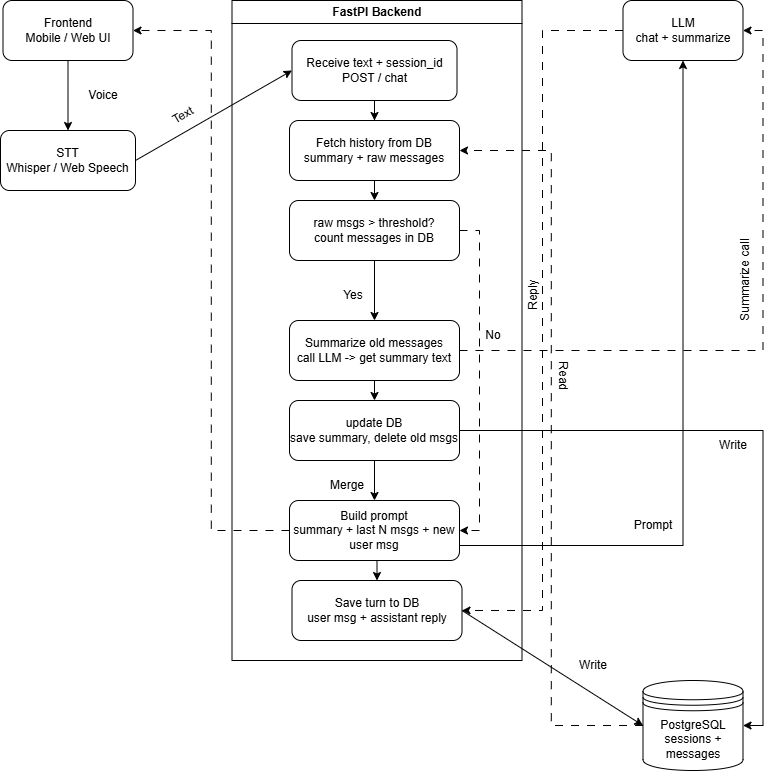

The diagram above was exported from draw.io. Its source (the exported page's mxGraphModel, read from the mxfile embedded in the PNG):
<mxGraphModel dx="1500" dy="692" grid="1" gridSize="10" guides="1" tooltips="1" connect="1" arrows="1" fold="1" page="1" pageScale="1" pageWidth="827" pageHeight="1169" math="0" shadow="0">
  <root>
    <mxCell id="0" />
    <mxCell id="1" parent="0" />
    <mxCell id="-FcMzZlUjfcUdGEnwyfB-2" parent="1" style="swimlane;whiteSpace=wrap;html=1;" value="FastPI Backend" vertex="1">
      <mxGeometry height="660" width="290" x="261.5" y="80" as="geometry" />
    </mxCell>
    <mxCell id="-FcMzZlUjfcUdGEnwyfB-20" edge="1" parent="-FcMzZlUjfcUdGEnwyfB-2" source="-FcMzZlUjfcUdGEnwyfB-3" style="edgeStyle=orthogonalEdgeStyle;rounded=0;orthogonalLoop=1;jettySize=auto;html=1;entryX=0.5;entryY=0;entryDx=0;entryDy=0;" target="-FcMzZlUjfcUdGEnwyfB-4">
      <mxGeometry relative="1" as="geometry" />
    </mxCell>
    <mxCell id="-FcMzZlUjfcUdGEnwyfB-3" parent="-FcMzZlUjfcUdGEnwyfB-2" style="rounded=1;whiteSpace=wrap;html=1;" value="Receive text + session_id&lt;br&gt;POST / chat" vertex="1">
      <mxGeometry height="60" width="165" x="60" y="40" as="geometry" />
    </mxCell>
    <mxCell id="-FcMzZlUjfcUdGEnwyfB-21" edge="1" parent="-FcMzZlUjfcUdGEnwyfB-2" source="-FcMzZlUjfcUdGEnwyfB-4" style="edgeStyle=orthogonalEdgeStyle;rounded=0;orthogonalLoop=1;jettySize=auto;html=1;exitX=0.5;exitY=1;exitDx=0;exitDy=0;entryX=0.5;entryY=0;entryDx=0;entryDy=0;" target="-FcMzZlUjfcUdGEnwyfB-5">
      <mxGeometry relative="1" as="geometry" />
    </mxCell>
    <mxCell id="-FcMzZlUjfcUdGEnwyfB-4" parent="-FcMzZlUjfcUdGEnwyfB-2" style="rounded=1;whiteSpace=wrap;html=1;" value="Fetch history from DB&lt;br&gt;summary + raw messages" vertex="1">
      <mxGeometry height="60" width="170" x="57.5" y="120" as="geometry" />
    </mxCell>
    <mxCell id="-FcMzZlUjfcUdGEnwyfB-22" edge="1" parent="-FcMzZlUjfcUdGEnwyfB-2" source="-FcMzZlUjfcUdGEnwyfB-5" style="edgeStyle=orthogonalEdgeStyle;rounded=0;orthogonalLoop=1;jettySize=auto;html=1;exitX=0.5;exitY=1;exitDx=0;exitDy=0;entryX=0.5;entryY=0;entryDx=0;entryDy=0;" target="-FcMzZlUjfcUdGEnwyfB-6">
      <mxGeometry relative="1" as="geometry" />
    </mxCell>
    <mxCell id="-FcMzZlUjfcUdGEnwyfB-66" edge="1" parent="-FcMzZlUjfcUdGEnwyfB-2" source="-FcMzZlUjfcUdGEnwyfB-5" style="edgeStyle=orthogonalEdgeStyle;rounded=0;orthogonalLoop=1;jettySize=auto;html=1;exitX=1;exitY=0.5;exitDx=0;exitDy=0;entryX=1;entryY=0.5;entryDx=0;entryDy=0;dashed=1;dashPattern=8 8;" target="-FcMzZlUjfcUdGEnwyfB-8">
      <mxGeometry relative="1" as="geometry" />
    </mxCell>
    <mxCell id="-FcMzZlUjfcUdGEnwyfB-5" parent="-FcMzZlUjfcUdGEnwyfB-2" style="rounded=1;whiteSpace=wrap;html=1;" value="raw msgs &amp;gt; threshold?&lt;br&gt;count messages in DB" vertex="1">
      <mxGeometry height="60" width="170" x="57.5" y="200" as="geometry" />
    </mxCell>
    <mxCell id="-FcMzZlUjfcUdGEnwyfB-24" edge="1" parent="-FcMzZlUjfcUdGEnwyfB-2" source="-FcMzZlUjfcUdGEnwyfB-6" style="edgeStyle=orthogonalEdgeStyle;rounded=0;orthogonalLoop=1;jettySize=auto;html=1;exitX=0.5;exitY=1;exitDx=0;exitDy=0;entryX=0.5;entryY=0;entryDx=0;entryDy=0;" target="-FcMzZlUjfcUdGEnwyfB-7">
      <mxGeometry relative="1" as="geometry" />
    </mxCell>
    <mxCell id="-FcMzZlUjfcUdGEnwyfB-6" parent="-FcMzZlUjfcUdGEnwyfB-2" style="rounded=1;whiteSpace=wrap;html=1;" value="Summarize old messages&lt;br&gt;call LLM -&amp;gt; get summary text" vertex="1">
      <mxGeometry height="60" width="170" x="57.5" y="320" as="geometry" />
    </mxCell>
    <mxCell id="-FcMzZlUjfcUdGEnwyfB-25" edge="1" parent="-FcMzZlUjfcUdGEnwyfB-2" source="-FcMzZlUjfcUdGEnwyfB-7" style="edgeStyle=orthogonalEdgeStyle;rounded=0;orthogonalLoop=1;jettySize=auto;html=1;exitX=0.5;exitY=1;exitDx=0;exitDy=0;entryX=0.5;entryY=0;entryDx=0;entryDy=0;" target="-FcMzZlUjfcUdGEnwyfB-8">
      <mxGeometry relative="1" as="geometry" />
    </mxCell>
    <mxCell id="-FcMzZlUjfcUdGEnwyfB-7" parent="-FcMzZlUjfcUdGEnwyfB-2" style="rounded=1;whiteSpace=wrap;html=1;" value="update DB&lt;br&gt;save summary, delete old msgs" vertex="1">
      <mxGeometry height="60" width="170" x="57.5" y="400" as="geometry" />
    </mxCell>
    <mxCell id="-FcMzZlUjfcUdGEnwyfB-32" edge="1" parent="-FcMzZlUjfcUdGEnwyfB-2" source="-FcMzZlUjfcUdGEnwyfB-8" style="edgeStyle=orthogonalEdgeStyle;rounded=0;orthogonalLoop=1;jettySize=auto;html=1;exitX=0.5;exitY=1;exitDx=0;exitDy=0;entryX=0.5;entryY=0;entryDx=0;entryDy=0;" target="-FcMzZlUjfcUdGEnwyfB-9">
      <mxGeometry relative="1" as="geometry" />
    </mxCell>
    <mxCell id="-FcMzZlUjfcUdGEnwyfB-8" parent="-FcMzZlUjfcUdGEnwyfB-2" style="rounded=1;whiteSpace=wrap;html=1;" value="Build prompt&lt;br&gt;summary + last N msgs + new user msg" vertex="1">
      <mxGeometry height="60" width="170" x="57.5" y="500" as="geometry" />
    </mxCell>
    <mxCell id="-FcMzZlUjfcUdGEnwyfB-9" parent="-FcMzZlUjfcUdGEnwyfB-2" style="rounded=1;whiteSpace=wrap;html=1;" value="Save turn to DB&lt;br&gt;user msg + assistant reply" vertex="1">
      <mxGeometry height="60" width="170" x="60" y="580" as="geometry" />
    </mxCell>
    <mxCell id="-FcMzZlUjfcUdGEnwyfB-55" parent="-FcMzZlUjfcUdGEnwyfB-2" style="text;html=1;whiteSpace=wrap;strokeColor=none;fillColor=none;align=center;verticalAlign=middle;rounded=0;" value="Merge" vertex="1">
      <mxGeometry height="30" width="60" x="85" y="470" as="geometry" />
    </mxCell>
    <mxCell id="-FcMzZlUjfcUdGEnwyfB-56" edge="1" parent="1" source="-FcMzZlUjfcUdGEnwyfB-33" style="edgeStyle=orthogonalEdgeStyle;rounded=0;orthogonalLoop=1;jettySize=auto;html=1;exitX=0.5;exitY=1;exitDx=0;exitDy=0;entryX=0.5;entryY=0;entryDx=0;entryDy=0;" target="-FcMzZlUjfcUdGEnwyfB-34">
      <mxGeometry relative="1" as="geometry" />
    </mxCell>
    <mxCell id="-FcMzZlUjfcUdGEnwyfB-33" parent="1" style="rounded=1;whiteSpace=wrap;html=1;" value="Frontend&lt;br&gt;Mobile / Web UI" vertex="1">
      <mxGeometry height="60" width="130" x="32.5" y="80" as="geometry" />
    </mxCell>
    <mxCell id="-FcMzZlUjfcUdGEnwyfB-34" parent="1" style="rounded=1;whiteSpace=wrap;html=1;" value="STT&lt;br&gt;Whisper / Web Speech" vertex="1">
      <mxGeometry height="60" width="135" x="30" y="210" as="geometry" />
    </mxCell>
    <mxCell id="-FcMzZlUjfcUdGEnwyfB-37" edge="1" parent="1" source="-FcMzZlUjfcUdGEnwyfB-34" style="endArrow=classic;html=1;rounded=0;entryX=0;entryY=0.5;entryDx=0;entryDy=0;exitX=1;exitY=0.5;exitDx=0;exitDy=0;" target="-FcMzZlUjfcUdGEnwyfB-3" value="">
      <mxGeometry height="50" relative="1" width="50" as="geometry">
        <mxPoint x="167.5" y="220" as="sourcePoint" />
        <mxPoint x="217.5" y="170" as="targetPoint" />
      </mxGeometry>
    </mxCell>
    <mxCell id="-FcMzZlUjfcUdGEnwyfB-40" parent="1" style="text;html=1;whiteSpace=wrap;strokeColor=none;fillColor=none;align=center;verticalAlign=middle;rounded=0;rotation=-30;" value="Text" vertex="1">
      <mxGeometry height="30" width="60" x="182.5" y="180" as="geometry" />
    </mxCell>
    <mxCell id="-FcMzZlUjfcUdGEnwyfB-41" parent="1" style="text;html=1;whiteSpace=wrap;strokeColor=none;fillColor=none;align=center;verticalAlign=middle;rounded=0;" value="Voice" vertex="1">
      <mxGeometry height="30" width="60" x="102.5" y="160" as="geometry" />
    </mxCell>
    <mxCell id="-FcMzZlUjfcUdGEnwyfB-44" edge="1" parent="1" source="-FcMzZlUjfcUdGEnwyfB-8" style="edgeStyle=orthogonalEdgeStyle;rounded=0;orthogonalLoop=1;jettySize=auto;html=1;exitX=0;exitY=0.5;exitDx=0;exitDy=0;entryX=1;entryY=0.5;entryDx=0;entryDy=0;strokeWidth=1;dashed=1;dashPattern=8 8;" target="-FcMzZlUjfcUdGEnwyfB-33">
      <mxGeometry relative="1" as="geometry" />
    </mxCell>
    <mxCell id="-FcMzZlUjfcUdGEnwyfB-45" parent="1" style="text;html=1;whiteSpace=wrap;strokeColor=none;fillColor=none;align=center;verticalAlign=middle;rounded=0;" value="Yes" vertex="1">
      <mxGeometry height="30" width="60" x="352.5" y="360" as="geometry" />
    </mxCell>
    <mxCell id="-FcMzZlUjfcUdGEnwyfB-57" edge="1" parent="1" source="-FcMzZlUjfcUdGEnwyfB-46" style="edgeStyle=orthogonalEdgeStyle;rounded=0;orthogonalLoop=1;jettySize=auto;html=1;exitX=0;exitY=0.5;exitDx=0;exitDy=0;entryX=1;entryY=0.5;entryDx=0;entryDy=0;dashed=1;dashPattern=8 8;" target="-FcMzZlUjfcUdGEnwyfB-9">
      <mxGeometry relative="1" as="geometry" />
    </mxCell>
    <mxCell id="-FcMzZlUjfcUdGEnwyfB-46" parent="1" style="rounded=1;whiteSpace=wrap;html=1;" value="LLM&lt;br&gt;chat + summarize" vertex="1">
      <mxGeometry height="60" width="120" x="652.5" y="80" as="geometry" />
    </mxCell>
    <mxCell id="-FcMzZlUjfcUdGEnwyfB-48" parent="1" style="text;html=1;whiteSpace=wrap;strokeColor=none;fillColor=none;align=center;verticalAlign=middle;rounded=0;" value="Prompt" vertex="1">
      <mxGeometry height="30" width="60" x="652.5" y="590" as="geometry" />
    </mxCell>
    <mxCell id="-FcMzZlUjfcUdGEnwyfB-59" edge="1" parent="1" source="-FcMzZlUjfcUdGEnwyfB-50" style="edgeStyle=orthogonalEdgeStyle;rounded=0;orthogonalLoop=1;jettySize=auto;html=1;exitX=0;exitY=0.5;exitDx=0;exitDy=0;entryX=1;entryY=0.5;entryDx=0;entryDy=0;dashed=1;dashPattern=8 8;" target="-FcMzZlUjfcUdGEnwyfB-4">
      <mxGeometry relative="1" as="geometry" />
    </mxCell>
    <mxCell id="-FcMzZlUjfcUdGEnwyfB-50" parent="1" style="shape=datastore;whiteSpace=wrap;html=1;" value="PostgreSQL&lt;br&gt;sessions + messages" vertex="1">
      <mxGeometry height="90" width="100" x="672.5" y="760" as="geometry" />
    </mxCell>
    <mxCell id="-FcMzZlUjfcUdGEnwyfB-52" edge="1" parent="1" source="-FcMzZlUjfcUdGEnwyfB-9" style="endArrow=classic;html=1;rounded=0;exitX=1;exitY=0.5;exitDx=0;exitDy=0;entryX=0;entryY=0.5;entryDx=0;entryDy=0;" target="-FcMzZlUjfcUdGEnwyfB-50" value="">
      <mxGeometry height="50" relative="1" width="50" as="geometry">
        <mxPoint x="632.5" y="720" as="sourcePoint" />
        <mxPoint x="682.5" y="670" as="targetPoint" />
      </mxGeometry>
    </mxCell>
    <mxCell id="-FcMzZlUjfcUdGEnwyfB-53" parent="1" style="text;html=1;whiteSpace=wrap;strokeColor=none;fillColor=none;align=center;verticalAlign=middle;rounded=0;rotation=0;" value="Write" vertex="1">
      <mxGeometry height="30" width="60" x="592.5" y="730" as="geometry" />
    </mxCell>
    <mxCell id="-FcMzZlUjfcUdGEnwyfB-58" parent="1" style="text;html=1;whiteSpace=wrap;strokeColor=none;fillColor=none;align=center;verticalAlign=middle;rounded=0;rotation=270;" value="Reply" vertex="1">
      <mxGeometry height="30" width="60" x="532.5" y="360" as="geometry" />
    </mxCell>
    <mxCell id="-FcMzZlUjfcUdGEnwyfB-60" parent="1" style="text;html=1;whiteSpace=wrap;strokeColor=none;fillColor=none;align=center;verticalAlign=middle;rounded=0;rotation=90;" value="Read" vertex="1">
      <mxGeometry height="30" width="60" x="562.5" y="440" as="geometry" />
    </mxCell>
    <mxCell id="-FcMzZlUjfcUdGEnwyfB-62" parent="1" style="text;html=1;whiteSpace=wrap;strokeColor=none;fillColor=none;align=center;verticalAlign=middle;rounded=0;" value="No" vertex="1">
      <mxGeometry height="30" width="60" x="492.5" y="400" as="geometry" />
    </mxCell>
    <mxCell id="-FcMzZlUjfcUdGEnwyfB-63" edge="1" parent="1" source="-FcMzZlUjfcUdGEnwyfB-7" style="edgeStyle=orthogonalEdgeStyle;rounded=0;orthogonalLoop=1;jettySize=auto;html=1;exitX=1;exitY=0.5;exitDx=0;exitDy=0;entryX=1;entryY=0.5;entryDx=0;entryDy=0;" target="-FcMzZlUjfcUdGEnwyfB-50">
      <mxGeometry relative="1" as="geometry" />
    </mxCell>
    <mxCell id="-FcMzZlUjfcUdGEnwyfB-64" parent="1" style="text;html=1;whiteSpace=wrap;strokeColor=none;fillColor=none;align=center;verticalAlign=middle;rounded=0;" value="Write" vertex="1">
      <mxGeometry height="30" width="60" x="732.5" y="510" as="geometry" />
    </mxCell>
    <mxCell id="-FcMzZlUjfcUdGEnwyfB-68" edge="1" parent="1" source="-FcMzZlUjfcUdGEnwyfB-8" style="edgeStyle=orthogonalEdgeStyle;rounded=0;orthogonalLoop=1;jettySize=auto;html=1;exitX=1;exitY=0.75;exitDx=0;exitDy=0;entryX=0.5;entryY=1;entryDx=0;entryDy=0;" target="-FcMzZlUjfcUdGEnwyfB-46">
      <mxGeometry relative="1" as="geometry" />
    </mxCell>
    <mxCell id="-FcMzZlUjfcUdGEnwyfB-69" edge="1" parent="1" source="-FcMzZlUjfcUdGEnwyfB-6" style="edgeStyle=orthogonalEdgeStyle;rounded=0;orthogonalLoop=1;jettySize=auto;html=1;exitX=1;exitY=0.5;exitDx=0;exitDy=0;entryX=1;entryY=0.5;entryDx=0;entryDy=0;dashed=1;dashPattern=8 8;" target="-FcMzZlUjfcUdGEnwyfB-46">
      <mxGeometry relative="1" as="geometry" />
    </mxCell>
    <mxCell id="-FcMzZlUjfcUdGEnwyfB-71" parent="1" style="text;html=1;whiteSpace=wrap;strokeColor=none;fillColor=none;align=center;verticalAlign=middle;rounded=0;rotation=270;" value="Summarize call" vertex="1">
      <mxGeometry height="30" width="90" x="729.5" y="345" as="geometry" />
    </mxCell>
  </root>
</mxGraphModel>